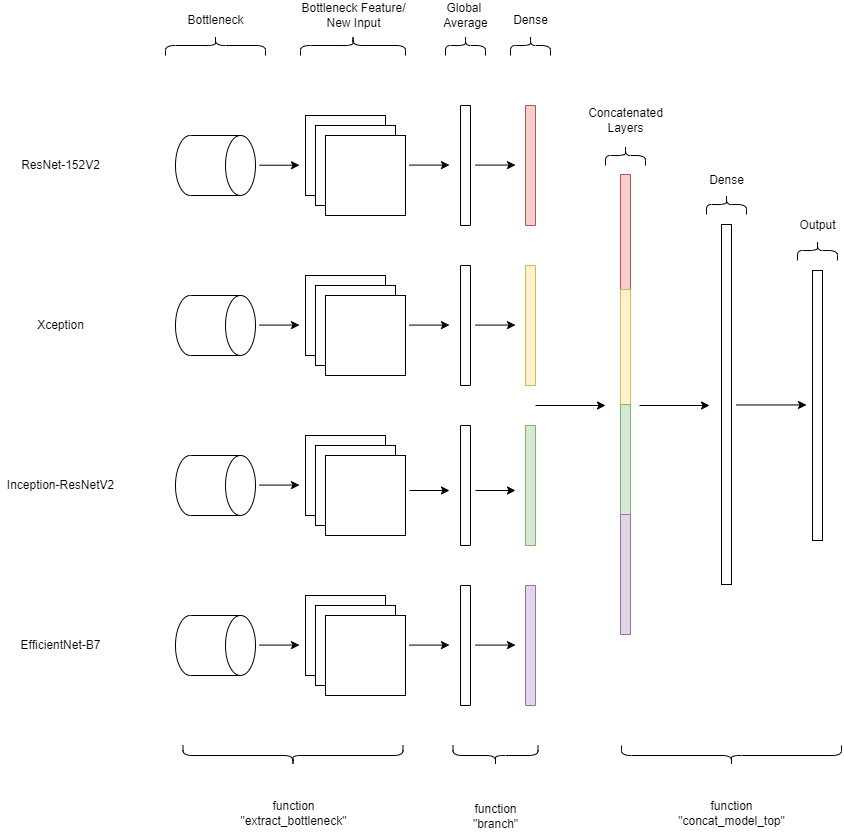

The diagram above was exported from draw.io. Its source (the exported page's mxGraphModel, read from the mxfile embedded in the PNG):
<mxGraphModel dx="1598" dy="609" grid="1" gridSize="10" guides="1" tooltips="1" connect="1" arrows="1" fold="1" page="1" pageScale="1" pageWidth="1100" pageHeight="1700" math="0" shadow="0">
  <root>
    <mxCell id="0" />
    <mxCell id="1" parent="0" />
    <mxCell id="PFm_S0G7HHAQ0nafDpTD-7" value="" style="shape=cylinder3;whiteSpace=wrap;html=1;boundedLbl=1;backgroundOutline=1;size=15;rotation=90;" vertex="1" parent="1">
      <mxGeometry x="310" y="240" width="60" height="80" as="geometry" />
    </mxCell>
    <mxCell id="PFm_S0G7HHAQ0nafDpTD-11" value="" style="whiteSpace=wrap;html=1;aspect=fixed;" vertex="1" parent="1">
      <mxGeometry x="430" y="230" width="80" height="80" as="geometry" />
    </mxCell>
    <mxCell id="PFm_S0G7HHAQ0nafDpTD-12" value="" style="whiteSpace=wrap;html=1;aspect=fixed;" vertex="1" parent="1">
      <mxGeometry x="440" y="240" width="80" height="80" as="geometry" />
    </mxCell>
    <mxCell id="PFm_S0G7HHAQ0nafDpTD-13" value="" style="whiteSpace=wrap;html=1;aspect=fixed;" vertex="1" parent="1">
      <mxGeometry x="450" y="250" width="80" height="80" as="geometry" />
    </mxCell>
    <mxCell id="PFm_S0G7HHAQ0nafDpTD-15" value="" style="rounded=0;whiteSpace=wrap;html=1;rotation=-90;" vertex="1" parent="1">
      <mxGeometry x="530" y="275" width="120" height="10" as="geometry" />
    </mxCell>
    <mxCell id="PFm_S0G7HHAQ0nafDpTD-16" value="" style="rounded=0;whiteSpace=wrap;html=1;rotation=-90;fillColor=#f8cecc;strokeColor=#b85450;" vertex="1" parent="1">
      <mxGeometry x="595" y="275" width="120" height="10" as="geometry" />
    </mxCell>
    <mxCell id="PFm_S0G7HHAQ0nafDpTD-20" value="" style="shape=cylinder3;whiteSpace=wrap;html=1;boundedLbl=1;backgroundOutline=1;size=15;rotation=90;" vertex="1" parent="1">
      <mxGeometry x="310" y="400" width="60" height="80" as="geometry" />
    </mxCell>
    <mxCell id="PFm_S0G7HHAQ0nafDpTD-21" value="" style="whiteSpace=wrap;html=1;aspect=fixed;" vertex="1" parent="1">
      <mxGeometry x="430" y="390" width="80" height="80" as="geometry" />
    </mxCell>
    <mxCell id="PFm_S0G7HHAQ0nafDpTD-22" value="" style="whiteSpace=wrap;html=1;aspect=fixed;" vertex="1" parent="1">
      <mxGeometry x="440" y="400" width="80" height="80" as="geometry" />
    </mxCell>
    <mxCell id="PFm_S0G7HHAQ0nafDpTD-23" value="" style="whiteSpace=wrap;html=1;aspect=fixed;" vertex="1" parent="1">
      <mxGeometry x="450" y="410" width="80" height="80" as="geometry" />
    </mxCell>
    <mxCell id="PFm_S0G7HHAQ0nafDpTD-24" value="" style="rounded=0;whiteSpace=wrap;html=1;rotation=-90;" vertex="1" parent="1">
      <mxGeometry x="530" y="435" width="120" height="10" as="geometry" />
    </mxCell>
    <mxCell id="PFm_S0G7HHAQ0nafDpTD-25" value="" style="rounded=0;whiteSpace=wrap;html=1;rotation=-90;fillColor=#fff2cc;strokeColor=#d6b656;" vertex="1" parent="1">
      <mxGeometry x="595" y="435" width="120" height="10" as="geometry" />
    </mxCell>
    <mxCell id="PFm_S0G7HHAQ0nafDpTD-32" value="" style="shape=cylinder3;whiteSpace=wrap;html=1;boundedLbl=1;backgroundOutline=1;size=15;rotation=90;" vertex="1" parent="1">
      <mxGeometry x="310" y="560" width="60" height="80" as="geometry" />
    </mxCell>
    <mxCell id="PFm_S0G7HHAQ0nafDpTD-33" value="" style="whiteSpace=wrap;html=1;aspect=fixed;" vertex="1" parent="1">
      <mxGeometry x="430" y="550" width="80" height="80" as="geometry" />
    </mxCell>
    <mxCell id="PFm_S0G7HHAQ0nafDpTD-34" value="" style="whiteSpace=wrap;html=1;aspect=fixed;" vertex="1" parent="1">
      <mxGeometry x="440" y="560" width="80" height="80" as="geometry" />
    </mxCell>
    <mxCell id="PFm_S0G7HHAQ0nafDpTD-35" value="" style="whiteSpace=wrap;html=1;aspect=fixed;" vertex="1" parent="1">
      <mxGeometry x="450" y="570" width="80" height="80" as="geometry" />
    </mxCell>
    <mxCell id="PFm_S0G7HHAQ0nafDpTD-36" value="" style="rounded=0;whiteSpace=wrap;html=1;rotation=-90;" vertex="1" parent="1">
      <mxGeometry x="530" y="595" width="120" height="10" as="geometry" />
    </mxCell>
    <mxCell id="PFm_S0G7HHAQ0nafDpTD-37" value="" style="rounded=0;whiteSpace=wrap;html=1;rotation=-90;fillColor=#d5e8d4;strokeColor=#82b366;" vertex="1" parent="1">
      <mxGeometry x="595" y="595" width="120" height="10" as="geometry" />
    </mxCell>
    <mxCell id="PFm_S0G7HHAQ0nafDpTD-38" value="" style="shape=cylinder3;whiteSpace=wrap;html=1;boundedLbl=1;backgroundOutline=1;size=15;rotation=90;" vertex="1" parent="1">
      <mxGeometry x="310" y="720" width="60" height="80" as="geometry" />
    </mxCell>
    <mxCell id="PFm_S0G7HHAQ0nafDpTD-39" value="" style="whiteSpace=wrap;html=1;aspect=fixed;" vertex="1" parent="1">
      <mxGeometry x="430" y="710" width="80" height="80" as="geometry" />
    </mxCell>
    <mxCell id="PFm_S0G7HHAQ0nafDpTD-40" value="" style="whiteSpace=wrap;html=1;aspect=fixed;" vertex="1" parent="1">
      <mxGeometry x="440" y="720" width="80" height="80" as="geometry" />
    </mxCell>
    <mxCell id="PFm_S0G7HHAQ0nafDpTD-41" value="" style="whiteSpace=wrap;html=1;aspect=fixed;" vertex="1" parent="1">
      <mxGeometry x="450" y="730" width="80" height="80" as="geometry" />
    </mxCell>
    <mxCell id="PFm_S0G7HHAQ0nafDpTD-42" value="" style="rounded=0;whiteSpace=wrap;html=1;rotation=-90;" vertex="1" parent="1">
      <mxGeometry x="530" y="755" width="120" height="10" as="geometry" />
    </mxCell>
    <mxCell id="PFm_S0G7HHAQ0nafDpTD-43" value="" style="rounded=0;whiteSpace=wrap;html=1;rotation=-90;fillColor=#e1d5e7;strokeColor=#9673a6;" vertex="1" parent="1">
      <mxGeometry x="595" y="755" width="120" height="10" as="geometry" />
    </mxCell>
    <mxCell id="PFm_S0G7HHAQ0nafDpTD-44" value="" style="shape=curlyBracket;whiteSpace=wrap;html=1;rounded=1;rotation=90;" vertex="1" parent="1">
      <mxGeometry x="330" y="110" width="20" height="100" as="geometry" />
    </mxCell>
    <mxCell id="PFm_S0G7HHAQ0nafDpTD-45" value="" style="shape=curlyBracket;whiteSpace=wrap;html=1;rounded=1;rotation=90;" vertex="1" parent="1">
      <mxGeometry x="467.5" y="107.5" width="20" height="105" as="geometry" />
    </mxCell>
    <mxCell id="PFm_S0G7HHAQ0nafDpTD-46" value="" style="shape=curlyBracket;whiteSpace=wrap;html=1;rounded=1;rotation=90;" vertex="1" parent="1">
      <mxGeometry x="580" y="140" width="20" height="40" as="geometry" />
    </mxCell>
    <mxCell id="PFm_S0G7HHAQ0nafDpTD-47" value="" style="shape=curlyBracket;whiteSpace=wrap;html=1;rounded=1;rotation=90;" vertex="1" parent="1">
      <mxGeometry x="645" y="140" width="20" height="40" as="geometry" />
    </mxCell>
    <mxCell id="PFm_S0G7HHAQ0nafDpTD-49" value="" style="rounded=0;whiteSpace=wrap;html=1;rotation=-90;fillColor=#f8cecc;strokeColor=#b85450;" vertex="1" parent="1">
      <mxGeometry x="690" y="344" width="120" height="10" as="geometry" />
    </mxCell>
    <mxCell id="PFm_S0G7HHAQ0nafDpTD-50" value="" style="rounded=0;whiteSpace=wrap;html=1;rotation=-90;fillColor=#fff2cc;strokeColor=#d6b656;" vertex="1" parent="1">
      <mxGeometry x="690" y="459" width="120" height="10" as="geometry" />
    </mxCell>
    <mxCell id="PFm_S0G7HHAQ0nafDpTD-51" value="" style="rounded=0;whiteSpace=wrap;html=1;rotation=-90;fillColor=#d5e8d4;strokeColor=#82b366;" vertex="1" parent="1">
      <mxGeometry x="690" y="574" width="120" height="10" as="geometry" />
    </mxCell>
    <mxCell id="PFm_S0G7HHAQ0nafDpTD-52" value="" style="rounded=0;whiteSpace=wrap;html=1;rotation=-90;fillColor=#e1d5e7;strokeColor=#9673a6;" vertex="1" parent="1">
      <mxGeometry x="690" y="684" width="120" height="10" as="geometry" />
    </mxCell>
    <mxCell id="PFm_S0G7HHAQ0nafDpTD-53" value="" style="rounded=0;whiteSpace=wrap;html=1;" vertex="1" parent="1">
      <mxGeometry x="846" y="339" width="10" height="360" as="geometry" />
    </mxCell>
    <mxCell id="PFm_S0G7HHAQ0nafDpTD-58" value="" style="rounded=0;whiteSpace=wrap;html=1;" vertex="1" parent="1">
      <mxGeometry x="937" y="385" width="10" height="270" as="geometry" />
    </mxCell>
    <mxCell id="PFm_S0G7HHAQ0nafDpTD-68" value="" style="endArrow=classic;html=1;rounded=0;" edge="1" parent="1">
      <mxGeometry width="50" height="50" relative="1" as="geometry">
        <mxPoint x="384" y="439.58" as="sourcePoint" />
        <mxPoint x="424" y="439.58" as="targetPoint" />
      </mxGeometry>
    </mxCell>
    <mxCell id="PFm_S0G7HHAQ0nafDpTD-69" value="" style="endArrow=classic;html=1;rounded=0;" edge="1" parent="1">
      <mxGeometry width="50" height="50" relative="1" as="geometry">
        <mxPoint x="384" y="279.71" as="sourcePoint" />
        <mxPoint x="424" y="279.71" as="targetPoint" />
      </mxGeometry>
    </mxCell>
    <mxCell id="PFm_S0G7HHAQ0nafDpTD-70" value="" style="endArrow=classic;html=1;rounded=0;" edge="1" parent="1">
      <mxGeometry width="50" height="50" relative="1" as="geometry">
        <mxPoint x="384" y="599.58" as="sourcePoint" />
        <mxPoint x="424" y="599.58" as="targetPoint" />
      </mxGeometry>
    </mxCell>
    <mxCell id="PFm_S0G7HHAQ0nafDpTD-71" value="" style="endArrow=classic;html=1;rounded=0;" edge="1" parent="1">
      <mxGeometry width="50" height="50" relative="1" as="geometry">
        <mxPoint x="384" y="759.5799999999999" as="sourcePoint" />
        <mxPoint x="424" y="759.5799999999999" as="targetPoint" />
      </mxGeometry>
    </mxCell>
    <mxCell id="PFm_S0G7HHAQ0nafDpTD-72" value="" style="endArrow=classic;html=1;rounded=0;" edge="1" parent="1">
      <mxGeometry width="50" height="50" relative="1" as="geometry">
        <mxPoint x="534" y="279.5799999999999" as="sourcePoint" />
        <mxPoint x="574" y="279.5799999999999" as="targetPoint" />
      </mxGeometry>
    </mxCell>
    <mxCell id="PFm_S0G7HHAQ0nafDpTD-73" value="" style="endArrow=classic;html=1;rounded=0;" edge="1" parent="1">
      <mxGeometry width="50" height="50" relative="1" as="geometry">
        <mxPoint x="600" y="279.5799999999999" as="sourcePoint" />
        <mxPoint x="640" y="279.5799999999999" as="targetPoint" />
      </mxGeometry>
    </mxCell>
    <mxCell id="PFm_S0G7HHAQ0nafDpTD-74" value="" style="endArrow=classic;html=1;rounded=0;" edge="1" parent="1">
      <mxGeometry width="50" height="50" relative="1" as="geometry">
        <mxPoint x="534" y="439.5799999999999" as="sourcePoint" />
        <mxPoint x="574" y="439.5799999999999" as="targetPoint" />
      </mxGeometry>
    </mxCell>
    <mxCell id="PFm_S0G7HHAQ0nafDpTD-75" value="" style="endArrow=classic;html=1;rounded=0;" edge="1" parent="1">
      <mxGeometry width="50" height="50" relative="1" as="geometry">
        <mxPoint x="600" y="439.5799999999999" as="sourcePoint" />
        <mxPoint x="640" y="439.5799999999999" as="targetPoint" />
      </mxGeometry>
    </mxCell>
    <mxCell id="PFm_S0G7HHAQ0nafDpTD-77" value="" style="endArrow=classic;html=1;rounded=0;" edge="1" parent="1">
      <mxGeometry width="50" height="50" relative="1" as="geometry">
        <mxPoint x="534" y="604.9999999999999" as="sourcePoint" />
        <mxPoint x="574" y="604.9999999999999" as="targetPoint" />
      </mxGeometry>
    </mxCell>
    <mxCell id="PFm_S0G7HHAQ0nafDpTD-79" value="" style="endArrow=classic;html=1;rounded=0;" edge="1" parent="1">
      <mxGeometry width="50" height="50" relative="1" as="geometry">
        <mxPoint x="600" y="605" as="sourcePoint" />
        <mxPoint x="640" y="605" as="targetPoint" />
      </mxGeometry>
    </mxCell>
    <mxCell id="PFm_S0G7HHAQ0nafDpTD-81" value="" style="endArrow=classic;html=1;rounded=0;" edge="1" parent="1">
      <mxGeometry width="50" height="50" relative="1" as="geometry">
        <mxPoint x="534" y="759.58" as="sourcePoint" />
        <mxPoint x="574" y="759.58" as="targetPoint" />
      </mxGeometry>
    </mxCell>
    <mxCell id="PFm_S0G7HHAQ0nafDpTD-83" value="" style="endArrow=classic;html=1;rounded=0;" edge="1" parent="1">
      <mxGeometry width="50" height="50" relative="1" as="geometry">
        <mxPoint x="600" y="759.5799999999999" as="sourcePoint" />
        <mxPoint x="640" y="759.5799999999999" as="targetPoint" />
      </mxGeometry>
    </mxCell>
    <mxCell id="PFm_S0G7HHAQ0nafDpTD-85" value="" style="endArrow=classic;html=1;rounded=0;" edge="1" parent="1">
      <mxGeometry width="50" height="50" relative="1" as="geometry">
        <mxPoint x="660" y="520" as="sourcePoint" />
        <mxPoint x="730" y="520" as="targetPoint" />
      </mxGeometry>
    </mxCell>
    <mxCell id="PFm_S0G7HHAQ0nafDpTD-87" value="" style="endArrow=classic;html=1;rounded=0;" edge="1" parent="1">
      <mxGeometry width="50" height="50" relative="1" as="geometry">
        <mxPoint x="764" y="520" as="sourcePoint" />
        <mxPoint x="834" y="520" as="targetPoint" />
      </mxGeometry>
    </mxCell>
    <mxCell id="PFm_S0G7HHAQ0nafDpTD-88" value="" style="endArrow=classic;html=1;rounded=0;" edge="1" parent="1">
      <mxGeometry width="50" height="50" relative="1" as="geometry">
        <mxPoint x="861" y="519.47" as="sourcePoint" />
        <mxPoint x="931" y="519.47" as="targetPoint" />
      </mxGeometry>
    </mxCell>
    <mxCell id="PFm_S0G7HHAQ0nafDpTD-89" value="Bottleneck" style="text;html=1;align=center;verticalAlign=middle;resizable=0;points=[];autosize=1;strokeColor=none;fillColor=none;" vertex="1" parent="1">
      <mxGeometry x="305" y="125" width="70" height="20" as="geometry" />
    </mxCell>
    <mxCell id="PFm_S0G7HHAQ0nafDpTD-90" value="Bottleneck Feature/&lt;br&gt;New Input" style="text;html=1;align=center;verticalAlign=middle;resizable=0;points=[];autosize=1;strokeColor=none;fillColor=none;" vertex="1" parent="1">
      <mxGeometry x="417.5" y="115" width="120" height="30" as="geometry" />
    </mxCell>
    <mxCell id="PFm_S0G7HHAQ0nafDpTD-92" value="Global &lt;br&gt;Average" style="text;html=1;align=center;verticalAlign=middle;resizable=0;points=[];autosize=1;strokeColor=none;fillColor=none;" vertex="1" parent="1">
      <mxGeometry x="560" y="115" width="60" height="30" as="geometry" />
    </mxCell>
    <mxCell id="PFm_S0G7HHAQ0nafDpTD-93" value="Dense" style="text;html=1;align=center;verticalAlign=middle;resizable=0;points=[];autosize=1;strokeColor=none;fillColor=none;" vertex="1" parent="1">
      <mxGeometry x="630" y="125" width="50" height="20" as="geometry" />
    </mxCell>
    <mxCell id="PFm_S0G7HHAQ0nafDpTD-94" value="Concatenated&lt;br&gt;Layers" style="text;html=1;align=center;verticalAlign=middle;resizable=0;points=[];autosize=1;strokeColor=none;fillColor=none;" vertex="1" parent="1">
      <mxGeometry x="705" y="220" width="90" height="30" as="geometry" />
    </mxCell>
    <mxCell id="PFm_S0G7HHAQ0nafDpTD-95" value="Dense" style="text;html=1;align=center;verticalAlign=middle;resizable=0;points=[];autosize=1;strokeColor=none;fillColor=none;" vertex="1" parent="1">
      <mxGeometry x="826" y="285" width="50" height="20" as="geometry" />
    </mxCell>
    <mxCell id="PFm_S0G7HHAQ0nafDpTD-96" value="Output" style="text;html=1;align=center;verticalAlign=middle;resizable=0;points=[];autosize=1;strokeColor=none;fillColor=none;" vertex="1" parent="1">
      <mxGeometry x="917" y="330" width="50" height="20" as="geometry" />
    </mxCell>
    <mxCell id="PFm_S0G7HHAQ0nafDpTD-98" value="" style="shape=curlyBracket;whiteSpace=wrap;html=1;rounded=1;rotation=90;" vertex="1" parent="1">
      <mxGeometry x="740" y="250" width="20" height="40" as="geometry" />
    </mxCell>
    <mxCell id="PFm_S0G7HHAQ0nafDpTD-99" value="" style="shape=curlyBracket;whiteSpace=wrap;html=1;rounded=1;rotation=90;" vertex="1" parent="1">
      <mxGeometry x="841" y="299" width="20" height="40" as="geometry" />
    </mxCell>
    <mxCell id="PFm_S0G7HHAQ0nafDpTD-100" value="" style="shape=curlyBracket;whiteSpace=wrap;html=1;rounded=1;rotation=90;size=0.5;" vertex="1" parent="1">
      <mxGeometry x="932" y="345" width="20" height="40" as="geometry" />
    </mxCell>
    <mxCell id="PFm_S0G7HHAQ0nafDpTD-102" value="" style="shape=curlyBracket;whiteSpace=wrap;html=1;rounded=1;rotation=-90;" vertex="1" parent="1">
      <mxGeometry x="407.5" y="760" width="20" height="220" as="geometry" />
    </mxCell>
    <mxCell id="PFm_S0G7HHAQ0nafDpTD-103" value="" style="shape=curlyBracket;whiteSpace=wrap;html=1;rounded=1;rotation=-90;" vertex="1" parent="1">
      <mxGeometry x="610" y="827.5" width="20" height="85" as="geometry" />
    </mxCell>
    <mxCell id="PFm_S0G7HHAQ0nafDpTD-104" value="" style="shape=curlyBracket;whiteSpace=wrap;html=1;rounded=1;rotation=-90;" vertex="1" parent="1">
      <mxGeometry x="846" y="760" width="20" height="220" as="geometry" />
    </mxCell>
    <mxCell id="PFm_S0G7HHAQ0nafDpTD-105" value="ResNet-152V2" style="text;html=1;align=center;verticalAlign=middle;resizable=0;points=[];autosize=1;strokeColor=none;fillColor=none;" vertex="1" parent="1">
      <mxGeometry x="140" y="270" width="90" height="20" as="geometry" />
    </mxCell>
    <mxCell id="PFm_S0G7HHAQ0nafDpTD-106" value="Xception" style="text;html=1;align=center;verticalAlign=middle;resizable=0;points=[];autosize=1;strokeColor=none;fillColor=none;" vertex="1" parent="1">
      <mxGeometry x="155" y="430" width="60" height="20" as="geometry" />
    </mxCell>
    <mxCell id="PFm_S0G7HHAQ0nafDpTD-107" value="Inception-ResNetV2" style="text;html=1;align=center;verticalAlign=middle;resizable=0;points=[];autosize=1;strokeColor=none;fillColor=none;" vertex="1" parent="1">
      <mxGeometry x="125" y="590" width="120" height="20" as="geometry" />
    </mxCell>
    <mxCell id="PFm_S0G7HHAQ0nafDpTD-108" value="EfficientNet-B7" style="text;html=1;align=center;verticalAlign=middle;resizable=0;points=[];autosize=1;strokeColor=none;fillColor=none;" vertex="1" parent="1">
      <mxGeometry x="135" y="750" width="100" height="20" as="geometry" />
    </mxCell>
    <mxCell id="PFm_S0G7HHAQ0nafDpTD-109" value="function&lt;br&gt;&quot;extract_bottleneck&quot;" style="text;html=1;align=center;verticalAlign=middle;resizable=0;points=[];autosize=1;strokeColor=none;fillColor=none;" vertex="1" parent="1">
      <mxGeometry x="357.5" y="912.5" width="120" height="30" as="geometry" />
    </mxCell>
    <mxCell id="PFm_S0G7HHAQ0nafDpTD-110" value="function&lt;br&gt;&quot;branch&quot;" style="text;html=1;align=center;verticalAlign=middle;resizable=0;points=[];autosize=1;strokeColor=none;fillColor=none;" vertex="1" parent="1">
      <mxGeometry x="590" y="916" width="60" height="30" as="geometry" />
    </mxCell>
    <mxCell id="PFm_S0G7HHAQ0nafDpTD-111" value="function&lt;br&gt;&quot;concat_model_top&quot;" style="text;html=1;align=center;verticalAlign=middle;resizable=0;points=[];autosize=1;strokeColor=none;fillColor=none;" vertex="1" parent="1">
      <mxGeometry x="796" y="912.5" width="120" height="30" as="geometry" />
    </mxCell>
  </root>
</mxGraphModel>